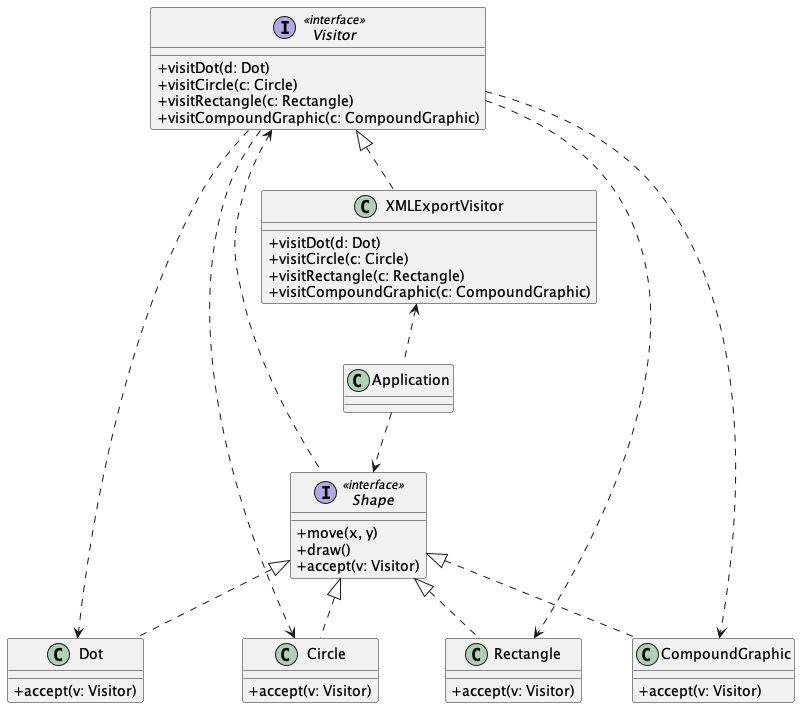

The diagram above was rendered by PlantUML. Its source (embedded in the PNG):
@startuml Visitor Pseudocode
skinparam ClassAttributeIconSize 0

interface Visitor <<interface>> {
  + visitDot(d: Dot)
  + visitCircle(c: Circle)
  + visitRectangle(c: Rectangle)
  + visitCompoundGraphic(c: CompoundGraphic)
}

class XMLExportVisitor implements Visitor {
  + visitDot(d: Dot)
  + visitCircle(c: Circle)
  + visitRectangle(c: Rectangle)
  + visitCompoundGraphic(c: CompoundGraphic)
}

interface Shape <<interface>> {
  + move(x, y)
  + draw()
  + accept(v: Visitor)
}

class Dot implements Shape {
  + accept(v: Visitor)
}

class Circle implements Shape {
  + accept(v: Visitor)
}

class Rectangle implements Shape {
  + accept(v: Visitor)
}

class CompoundGraphic implements Shape {
  + accept(v: Visitor)
}

Visitor <. Shape

Visitor ..> Dot
Visitor ..> Circle
Visitor ..> Rectangle
Visitor ..> CompoundGraphic

class Application

XMLExportVisitor <.. Application
Application ..> Shape

@enduml